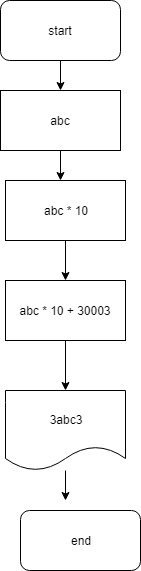

The diagram above was exported from draw.io. Its source (the exported page's mxGraphModel, read from the mxfile embedded in the PNG):
<mxGraphModel dx="825" dy="386" grid="1" gridSize="10" guides="1" tooltips="1" connect="1" arrows="1" fold="1" page="1" pageScale="1" pageWidth="850" pageHeight="1100" math="0" shadow="0">
  <root>
    <mxCell id="0" />
    <mxCell id="1" parent="0" />
    <mxCell id="qqb2wVCB2MOh_m1_0gw6-2" style="edgeStyle=orthogonalEdgeStyle;rounded=0;orthogonalLoop=1;jettySize=auto;html=1;" edge="1" parent="1" source="qqb2wVCB2MOh_m1_0gw6-1">
      <mxGeometry relative="1" as="geometry">
        <mxPoint x="420" y="130" as="targetPoint" />
      </mxGeometry>
    </mxCell>
    <mxCell id="qqb2wVCB2MOh_m1_0gw6-1" value="start" style="rounded=1;whiteSpace=wrap;html=1;" vertex="1" parent="1">
      <mxGeometry x="360" y="40" width="120" height="60" as="geometry" />
    </mxCell>
    <mxCell id="qqb2wVCB2MOh_m1_0gw6-4" style="edgeStyle=orthogonalEdgeStyle;rounded=0;orthogonalLoop=1;jettySize=auto;html=1;exitX=0.5;exitY=1;exitDx=0;exitDy=0;" edge="1" parent="1" source="qqb2wVCB2MOh_m1_0gw6-3">
      <mxGeometry relative="1" as="geometry">
        <mxPoint x="420" y="220" as="targetPoint" />
      </mxGeometry>
    </mxCell>
    <mxCell id="qqb2wVCB2MOh_m1_0gw6-3" value="abc" style="rounded=0;whiteSpace=wrap;html=1;" vertex="1" parent="1">
      <mxGeometry x="360" y="130" width="120" height="60" as="geometry" />
    </mxCell>
    <mxCell id="qqb2wVCB2MOh_m1_0gw6-6" style="edgeStyle=orthogonalEdgeStyle;rounded=0;orthogonalLoop=1;jettySize=auto;html=1;" edge="1" parent="1" source="qqb2wVCB2MOh_m1_0gw6-5">
      <mxGeometry relative="1" as="geometry">
        <mxPoint x="425" y="320" as="targetPoint" />
      </mxGeometry>
    </mxCell>
    <mxCell id="qqb2wVCB2MOh_m1_0gw6-5" value="abc * 10" style="rounded=0;whiteSpace=wrap;html=1;" vertex="1" parent="1">
      <mxGeometry x="365" y="220" width="120" height="60" as="geometry" />
    </mxCell>
    <mxCell id="qqb2wVCB2MOh_m1_0gw6-9" style="edgeStyle=orthogonalEdgeStyle;rounded=0;orthogonalLoop=1;jettySize=auto;html=1;exitX=0.5;exitY=1;exitDx=0;exitDy=0;" edge="1" parent="1" source="qqb2wVCB2MOh_m1_0gw6-7" target="qqb2wVCB2MOh_m1_0gw6-8">
      <mxGeometry relative="1" as="geometry" />
    </mxCell>
    <mxCell id="qqb2wVCB2MOh_m1_0gw6-7" value="abc * 10 + 30003" style="rounded=0;whiteSpace=wrap;html=1;" vertex="1" parent="1">
      <mxGeometry x="365" y="320" width="120" height="60" as="geometry" />
    </mxCell>
    <mxCell id="qqb2wVCB2MOh_m1_0gw6-10" style="edgeStyle=orthogonalEdgeStyle;rounded=0;orthogonalLoop=1;jettySize=auto;html=1;" edge="1" parent="1" source="qqb2wVCB2MOh_m1_0gw6-8">
      <mxGeometry relative="1" as="geometry">
        <mxPoint x="425" y="540" as="targetPoint" />
      </mxGeometry>
    </mxCell>
    <mxCell id="qqb2wVCB2MOh_m1_0gw6-8" value="3abc3" style="shape=document;whiteSpace=wrap;html=1;boundedLbl=1;" vertex="1" parent="1">
      <mxGeometry x="365" y="430" width="120" height="80" as="geometry" />
    </mxCell>
    <mxCell id="qqb2wVCB2MOh_m1_0gw6-11" value="end" style="rounded=1;whiteSpace=wrap;html=1;" vertex="1" parent="1">
      <mxGeometry x="380" y="550" width="120" height="60" as="geometry" />
    </mxCell>
  </root>
</mxGraphModel>